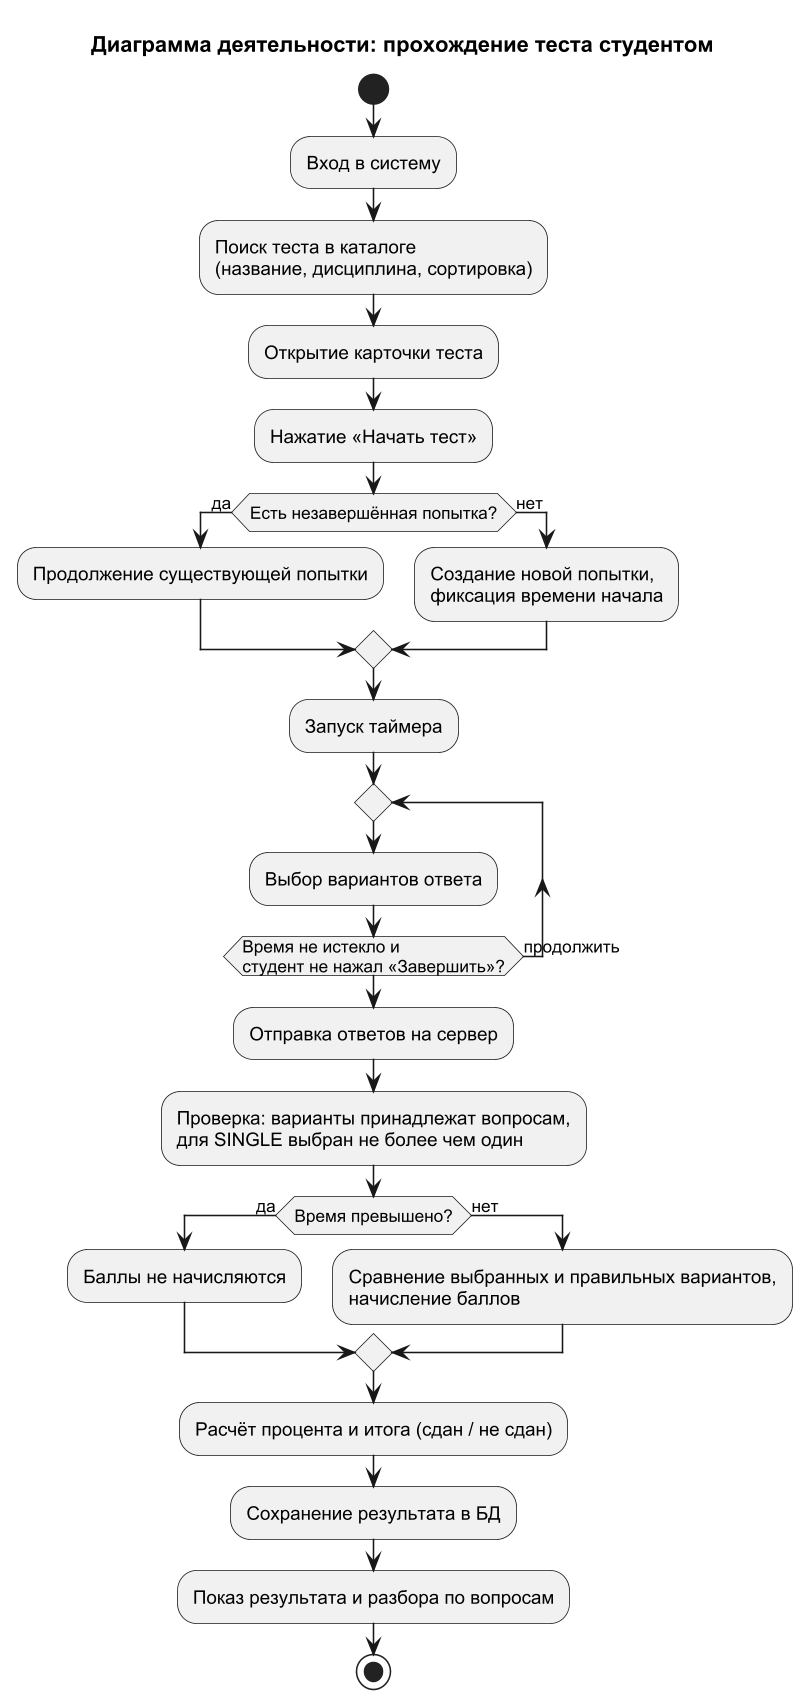

The diagram above was rendered by PlantUML. Its source (embedded in the PNG):
@startuml activity
skinparamlocked dpi 150
skinparam defaultFontName Arial
title Диаграмма деятельности: прохождение теста студентом

start
:Вход в систему;
:Поиск теста в каталоге\n(название, дисциплина, сортировка);
:Открытие карточки теста;
:Нажатие «Начать тест»;
if (Есть незавершённая попытка?) then (да)
  :Продолжение существующей попытки;
else (нет)
  :Создание новой попытки,\nфиксация времени начала;
endif
:Запуск таймера;
repeat
  :Выбор вариантов ответа;
repeat while (Время не истекло и\nстудент не нажал «Завершить»?) is (продолжить)
:Отправка ответов на сервер;
:Проверка: варианты принадлежат вопросам,\nдля SINGLE выбран не более чем один;
if (Время превышено?) then (да)
  :Баллы не начисляются;
else (нет)
  :Сравнение выбранных и правильных вариантов,\nначисление баллов;
endif
:Расчёт процента и итога (сдан / не сдан);
:Сохранение результата в БД;
:Показ результата и разбора по вопросам;
stop
@enduml